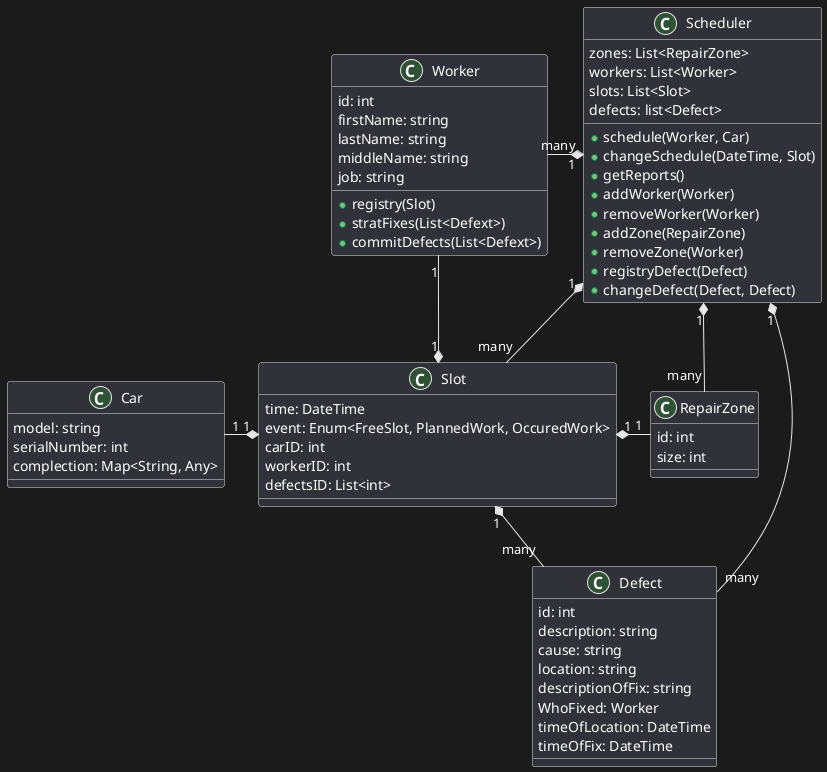

The diagram above was rendered by PlantUML. Its source (embedded in the PNG):
@startuml

class Car {
  model: string
  serialNumber: int
  complection: Map<String, Any>
}

class Defect {
  id: int
  description: string
  cause: string
  location: string
  descriptionOfFix: string
  WhoFixed: Worker
  timeOfLocation: DateTime
  timeOfFix: DateTime
}

class Worker {
  id: int
  firstName: string
  lastName: string
  middleName: string
  job: string
  +registry(Slot)
  +stratFixes(List<Defext>)
  +commitDefects(List<Defext>)
}

class RepairZone {
    id: int
    size: int
  }

class Slot {
    time: DateTime
    event: Enum<FreeSlot, PlannedWork, OccuredWork>
    carID: int
    workerID: int
    defectsID: List<int>
  }

class Scheduler {
    zones: List<RepairZone>
    workers: List<Worker>
    slots: List<Slot>
    defects: list<Defect>
    +schedule(Worker, Car)
    +changeSchedule(DateTime, Slot)
    +getReports()
    +addWorker(Worker)
    +removeWorker(Worker)
    +addZone(RepairZone)
    +removeZone(Worker)
    +registryDefect(Defect)
    +changeDefect(Defect, Defect)
  }

Scheduler "1"*-d- "many" Slot
Scheduler "1"*-l- "many" Worker
Scheduler "1"*- "many" RepairZone
Scheduler "1"*- "many" Defect
Slot "1"*-d- "many" Defect
Slot "1"*- "1" RepairZone
Slot "1"*-u- "1" Worker
Slot "1"*-l- "1" Car




@enduml